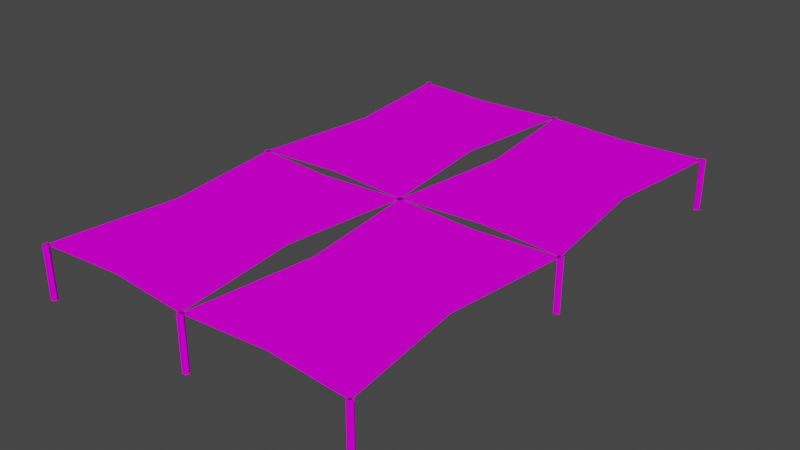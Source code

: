 # Source: ParkourCrawlspace01.blend  (saved by Blender 4.2.66; exported with 4.5.12 LTS)
import bpy
from mathutils import Matrix  # noqa: F401  (used for matrix-valued properties, if any)

bpy.ops.wm.read_factory_settings(use_empty=True)
scene = bpy.context.scene
scene.name = 'Scene'

# ---- collections
col_collection = bpy.data.collections.new('Collection'); scene.collection.children.link(col_collection)

# ---- images (referenced by path relative to the original .blend; pixels are not part of the script)
import os
ASSET_DIR = os.environ.get("B2B_ASSET_DIR", "")  # directory of the original .blend (textures are referenced by path, not embedded)
HERE = os.path.dirname(os.path.abspath(__file__))  # packed textures are extracted next to this script under _unpacked/

def load_image(name, relpath, width, height, colorspace="sRGB"):
    """Load a texture the original file referenced (path relative to the .blend, or extracted next to this script)."""
    p = next((c for c in (os.path.join(HERE, relpath), os.path.join(ASSET_DIR, relpath)) if relpath and os.path.exists(c)), "")
    if p:
        img = bpy.data.images.load(p, check_existing=True)
        img.name = name
    else:  # same state as the original file: an image datablock whose file is absent (Cycles renders it pink)
        img = bpy.data.images.new(name, width, height)
        img.source = "FILE"
        img.filepath = "//" + (relpath or name)
    img.colorspace_settings.name = colorspace
    return img
img_parkourwood01_a_png = load_image('ParkourWood01_a.png', 'ParkourWood01_a.png', 1024, 1024, 'sRGB')
img_parkourwire01_a_png = load_image('ParkourWire01_a.png', 'ParkourWire01_a.png', 1024, 1024, 'sRGB')

# ---- materials (node trees are filled in below, after node groups)
mat_material = bpy.data.materials.new('Material')
mat_material.alpha_threshold = 0.0
mat_material.use_transparent_shadow = False
mat_material.roughness = 0.5
mat_material.line_color = (0.0, 0.0, 0.0, 1.0)
mat_wire = bpy.data.materials.new('Wire')
mat_wire.use_transparent_shadow = False

# ---- material node trees
mat_material.use_nodes = True; mat_material.node_tree.nodes.clear()
_N = mat_material.node_tree.nodes; _L = mat_material.node_tree.links
n0 = _N.new('ShaderNodeOutputMaterial'); n0.name = 'Material Output'; n0.location = (300, 300)
n1 = _N.new('ShaderNodeBsdfPrincipled'); n1.name = 'Principled BSDF'; n1.location = (10, 300)
n1.distribution = 'GGX'
n1.subsurface_method = 'RANDOM_WALK_SKIN'
n1.inputs[2].default_value = 0.0
n1.inputs[3].default_value = 1.45
n1.inputs[11].default_value = 1.01
n1.inputs[13].default_value = 0.0
n1.inputs[20].default_value = 0.0
n1.inputs[27].default_value = (0.0, 0.0, 0.0, 1.0)
n1.inputs[28].default_value = 1.0
n2 = _N.new('ShaderNodeTexImage'); n2.name = 'Image Texture'; n2.location = (-280, 280)
n2.image = img_parkourwood01_a_png
n2.interpolation = 'Closest'
_L.new(n1.outputs[0], n0.inputs[0])
_L.new(n2.outputs[0], n1.inputs[0])
n0.is_active_output = True
mat_wire.use_nodes = True; mat_wire.node_tree.nodes.clear()
_N = mat_wire.node_tree.nodes; _L = mat_wire.node_tree.links
n0 = _N.new('ShaderNodeBsdfPrincipled'); n0.name = 'Principled BSDF'; n0.location = (10, 300)
n0.distribution = 'GGX'
n0.subsurface_method = 'RANDOM_WALK_SKIN'
n0.inputs[2].default_value = 0.0
n0.inputs[3].default_value = 1.45
n0.inputs[11].default_value = 1.01
n0.inputs[13].default_value = 0.0
n0.inputs[27].default_value = (0.0, 0.0, 0.0, 1.0)
n0.inputs[28].default_value = 1.0
n1 = _N.new('ShaderNodeOutputMaterial'); n1.name = 'Material Output'; n1.location = (300, 300)
n2 = _N.new('ShaderNodeTexImage'); n2.name = 'Image Texture'; n2.location = (-280, 280)
n2.image = img_parkourwire01_a_png
n2.interpolation = 'Closest'
_L.new(n0.outputs[0], n1.inputs[0])
_L.new(n2.outputs[0], n0.inputs[0])
n1.is_active_output = True

# ---- world
world_world = bpy.data.worlds.new('World'); scene.world = world_world
world_world.use_nodes = True; world_world.node_tree.nodes.clear()
_N = world_world.node_tree.nodes; _L = world_world.node_tree.links
n0 = _N.new('ShaderNodeOutputWorld'); n0.name = 'World Output'; n0.location = (300, 300)
n1 = _N.new('ShaderNodeBackground'); n1.name = 'Background'; n1.location = (10, 300)
n1.inputs[0].default_value = (0.05088, 0.05088, 0.05088, 1.0)
_L.new(n1.outputs[0], n0.inputs[0])
n0.is_active_output = True
world_world.color = (0.05088, 0.05088, 0.05088)
world_world.use_sun_shadow = False
world_world.sun_shadow_jitter_overblur = 0.0

# ---- meshes
me_cylinder = bpy.data.meshes.new('Cylinder')
me_cylinder.from_pydata([(-4.075, 4.768e-07, 1.25), (-4.075, 4.768e-07, 2.98e-08), (3.925, 2.384e-07, 2.98e-08), (3.925, 2.384e-07, 1.25), (3.962, 0.06495, 2.98e-08), (3.963, 0.06495, 1.25), (4.037, 0.06495, 2.98e-08), (4.037, 0.06495, 1.25), (4.075, 2.384e-07, 2.98e-08), (4.075, 2.384e-07, 1.25), (4.037, -0.06495, 2.98e-08), (4.037, -0.06495, 1.25), (3.962, -0.06495, 2.98e-08), (3.963, -0.06495, 1.25), (-4.038, 0.06495, 2.98e-08), (-4.037, 0.06495, 1.25), (-3.963, 0.06495, 2.98e-08), (-3.963, 0.06495, 1.25), (-3.925, 4.768e-07, 2.98e-08), (-3.925, 4.768e-07, 1.25), (-3.963, -0.06495, 2.98e-08), (-3.963, -0.06495, 1.25), (-4.038, -0.06495, 2.98e-08), (-4.037, -0.06495, 1.25), (4.037, -6.065, 1.25), (4.037, -6.065, 2.98e-08), (4.075, -6.0, 1.25), (4.075, -6.0, 2.98e-08), (4.037, -5.935, 1.25), (4.037, -5.935, 2.98e-08), (3.963, -5.935, 1.25), (3.962, -5.935, 2.98e-08), (3.925, -6.0, 1.25), (3.925, -6.0, 2.98e-08), (-4.075, -6.0, 2.98e-08), (-4.075, -6.0, 1.25), (-4.075, 6.0, 2.98e-08), (-4.075, 6.0, 1.25), (-4.037, -6.065, 1.25), (-4.038, -6.065, 2.98e-08), (-3.963, -6.065, 1.25), (-3.963, -6.065, 2.98e-08), (-3.925, -6.0, 1.25), (-3.925, -6.0, 2.98e-08), (-3.963, -5.935, 1.25), (-3.963, -5.935, 2.98e-08), (-4.037, -5.935, 1.25), (-4.038, -5.935, 2.98e-08), (3.963, -6.065, 1.25), (3.962, -6.065, 2.98e-08), (3.925, 6.0, 2.98e-08), (3.925, 6.0, 1.25), (3.962, 6.065, 2.98e-08), (3.963, 6.065, 1.25), (4.037, 6.065, 2.98e-08), (4.037, 6.065, 1.25), (4.075, 6.0, 2.98e-08), (4.075, 6.0, 1.25), (4.037, 5.935, 2.98e-08), (4.037, 5.935, 1.25), (3.962, 5.935, 2.98e-08), (3.963, 5.935, 1.25), (-4.038, 6.065, 2.98e-08), (-4.037, 6.065, 1.25), (-3.963, 6.065, 2.98e-08), (-3.963, 6.065, 1.25), (-3.925, 6.0, 2.98e-08), (-3.925, 6.0, 1.25), (-3.963, 5.935, 2.98e-08), (-3.963, 5.935, 1.25), (-4.038, 5.935, 2.98e-08), (-4.037, 5.935, 1.25), (-0.075, 2.384e-07, 2.98e-08), (-0.075, 2.384e-07, 1.25), (-0.0375, 0.06495, 2.98e-08), (-0.0375, 0.06495, 1.25), (0.0375, 0.06495, 2.98e-08), (0.0375, 0.06495, 1.25), (0.075, 2.384e-07, 2.98e-08), (0.075, 2.384e-07, 1.25), (0.0375, -0.06495, 2.98e-08), (0.0375, -0.06495, 1.25), (-0.0375, -0.06495, 2.98e-08), (-0.0375, -0.06495, 1.25), (0.0375, -6.065, 1.25), (0.0375, -6.065, 2.98e-08), (0.075, -6.0, 1.25), (0.075, -6.0, 2.98e-08), (0.0375, -5.935, 1.25), (0.0375, -5.935, 2.98e-08), (-0.0375, -5.935, 1.25), (-0.0375, -5.935, 2.98e-08), (-0.075, -6.0, 1.25), (-0.075, -6.0, 2.98e-08), (-0.0375, -6.065, 1.25), (-0.0375, -6.065, 2.98e-08), (-0.075, 6.0, 2.98e-08), (-0.075, 6.0, 1.25), (-0.0375, 6.065, 2.98e-08), (-0.0375, 6.065, 1.25), (0.0375, 6.065, 2.98e-08), (0.0375, 6.065, 1.25), (0.075, 6.0, 2.98e-08), (0.075, 6.0, 1.25), (0.0375, 5.935, 2.98e-08), (0.0375, 5.935, 1.25), (-0.0375, 5.935, 2.98e-08), (-0.0375, 5.935, 1.25), (-4.0, -6.0, 1.25), (0.0, -6.0, 1.25), (-4.0, 0.0, 1.25), (0.0, 0.0, 1.25), (-3.636, -3.0, 1.25), (-0.3637, -3.0, 1.25), (-2.0, -5.85, 1.25), (-2.0, -0.15, 1.25), (-2.0, -3.0, 1.25), (4.0, -6.0, 1.25), (4.0, 0.0, 1.25), (3.636, -3.0, 1.25), (0.3637, -3.0, 1.25), (2.0, -5.85, 1.25), (2.0, -0.15, 1.25), (2.0, -3.0, 1.25), (-4.0, 6.0, 1.25), (0.0, 6.0, 1.25), (-3.636, 3.0, 1.25), (-0.3637, 3.0, 1.25), (-2.0, 5.85, 1.25), (-2.0, 0.15, 1.25), (-2.0, 3.0, 1.25), (4.0, 6.0, 1.25), (3.636, 3.0, 1.25), (0.3637, 3.0, 1.25), (2.0, 5.85, 1.25), (2.0, 0.15, 1.25), (2.0, 3.0, 1.25)], [], [(2, 3, 5, 4), (18, 19, 21, 20), (4, 5, 7, 6), (16, 17, 19, 18), (6, 7, 9, 8), (22, 23, 0, 1), (14, 15, 17, 16), (8, 9, 11, 10), (1, 0, 15, 14), (10, 11, 13, 12), (20, 21, 23, 22), (12, 13, 3, 2), (43, 42, 40, 41), (31, 30, 28, 29), (29, 28, 26, 27), (45, 44, 42, 43), (39, 38, 35, 34), (33, 32, 30, 31), (60, 61, 51, 50), (62, 63, 65, 64), (50, 51, 53, 52), (40, 42, 44, 38), (70, 71, 37, 36), (25, 24, 48, 49), (58, 59, 61, 60), (54, 55, 57, 56), (34, 35, 46, 47), (36, 37, 63, 62), (64, 65, 67, 66), (27, 26, 24, 25), (41, 40, 38, 39), (52, 53, 55, 54), (47, 46, 44, 45), (68, 69, 71, 70), (56, 57, 59, 58), (49, 48, 32, 33), (66, 67, 69, 68), (44, 46, 35, 38), (32, 48, 28, 30), (26, 28, 48, 24), (9, 7, 13, 11), (3, 13, 7, 5), (17, 15, 0, 23), (21, 19, 17, 23), (65, 63, 37, 71), (69, 67, 65, 71), (55, 53, 51, 61), (57, 55, 61, 59), (72, 73, 75, 74), (74, 75, 77, 76), (76, 77, 79, 78), (78, 79, 81, 80), (80, 81, 83, 82), (82, 83, 73, 72), (91, 90, 88, 89), (89, 88, 86, 87), (93, 92, 90, 91), (106, 107, 97, 96), (96, 97, 99, 98), (85, 84, 94, 95), (104, 105, 107, 106), (100, 101, 103, 102), (87, 86, 84, 85), (98, 99, 101, 100), (102, 103, 105, 104), (95, 94, 92, 93), (92, 94, 88, 90), (86, 88, 94, 84), (79, 77, 83, 81), (73, 83, 77, 75), (101, 99, 97, 107), (103, 101, 107, 105), (116, 113, 111, 115), (114, 109, 113, 116), (108, 114, 116, 112), (112, 116, 115, 110), (123, 122, 111, 120), (121, 123, 120, 109), (117, 119, 123, 121), (119, 118, 122, 123), (130, 129, 111, 127), (128, 130, 127, 125), (124, 126, 130, 128), (126, 110, 129, 130), (136, 133, 111, 135), (134, 125, 133, 136), (131, 134, 136, 132), (132, 136, 135, 118)])
me_cylinder.polygons.foreach_set('material_index', [0, 0, 0, 0, 0, 0, 0, 0, 0, 0, 0, 0, 0, 0, 0, 0, 0, 0, 0, 0, 0, 0, 0, 0, 0, 0, 0, 0, 0, 0, 0, 0, 0, 0, 0, 0, 0, 0, 0, 0, 0, 0, 0, 0, 0, 0, 0, 0, 0, 0, 0, 0, 0, 0, 0, 0, 0, 0, 0, 0, 0, 0, 0, 0, 0, 0, 0, 0, 0, 0, 0, 0, 1, 1, 1, 1, 1, 1, 1, 1, 1, 1, 1, 1, 1, 1, 1, 1])
_uv = me_cylinder.uv_layers.new(name='UVMap')
_uv.uv.foreach_set('vector', [0.6384, 0.4688, 0.9241, 0.4688, 0.9241, 0.4766, 0.6384, 0.4766, 0.6384, 0.5625, 0.9241, 0.5625, 0.9241, 0.5547, 0.6384, 0.5547, 0.6384, 0.4766, 0.9241, 0.4766, 0.9241, 0.4922, 0.6384, 0.4922, 0.6384, 0.4766, 0.9241, 0.4766, 0.9241, 0.4688, 0.6384, 0.4688, 0.6384, 0.4922, 0.9241, 0.4922, 0.9241, 0.5156, 0.6384, 0.5156, 0.6384, 0.5312, 0.9241, 0.5312, 0.9241, 0.5156, 0.6384, 0.5156, 0.6384, 0.5, 0.9241, 0.5, 0.9241, 0.4766, 0.6384, 0.4766, 0.6384, 0.5156, 0.9241, 0.5156, 0.9241, 0.5312, 0.6384, 0.5312, 0.6384, 0.5156, 0.9241, 0.5156, 0.9241, 0.5, 0.6384, 0.5, 0.6384, 0.5312, 0.9241, 0.5312, 0.9241, 0.5391, 0.6384, 0.5391, 0.6384, 0.5547, 0.9241, 0.5547, 0.9241, 0.5312, 0.6384, 0.5312, 0.6384, 0.5391, 0.9241, 0.5391, 0.9241, 0.5625, 0.6384, 0.5625, 0.6384, 0.5625, 0.9241, 0.5625, 0.9241, 0.5547, 0.6384, 0.5547, 0.6384, 0.4766, 0.9241, 0.4766, 0.9241, 0.4922, 0.6384, 0.4922, 0.6384, 0.4922, 0.9241, 0.4922, 0.9241, 0.5156, 0.6384, 0.5156, 0.6384, 0.4766, 0.9241, 0.4766, 0.9241, 0.4688, 0.6384, 0.4688, 0.6384, 0.5312, 0.9241, 0.5312, 0.9241, 0.5156, 0.6384, 0.5156, 0.6384, 0.4688, 0.9241, 0.4688, 0.9241, 0.4766, 0.6384, 0.4766, 0.6384, 0.5391, 0.9241, 0.5391, 0.9241, 0.5625, 0.6384, 0.5625, 0.6384, 0.5, 0.9241, 0.5, 0.9241, 0.4766, 0.6384, 0.4766, 0.6384, 0.4688, 0.9241, 0.4688, 0.9241, 0.4766, 0.6384, 0.4766, 0.9241, 0.5547, 0.9241, 0.4688, 0.9241, 0.4766, 0.9241, 0.5312, 0.6384, 0.5312, 0.9241, 0.5312, 0.9241, 0.5156, 0.6384, 0.5156, 0.6384, 0.5312, 0.9241, 0.5312, 0.9241, 0.5391, 0.6384, 0.5391, 0.6384, 0.5312, 0.9241, 0.5312, 0.9241, 0.5391, 0.6384, 0.5391, 0.6384, 0.4922, 0.9241, 0.4922, 0.9241, 0.5156, 0.6384, 0.5156, 0.6384, 0.5156, 0.9241, 0.5156, 0.9241, 0.5, 0.6384, 0.5, 0.6384, 0.5156, 0.9241, 0.5156, 0.9241, 0.5, 0.6384, 0.5, 0.6384, 0.4766, 0.9241, 0.4766, 0.9241, 0.4688, 0.6384, 0.4688, 0.6384, 0.5156, 0.9241, 0.5156, 0.9241, 0.5312, 0.6384, 0.5312, 0.6384, 0.5547, 0.9241, 0.5547, 0.9241, 0.5312, 0.6384, 0.5312, 0.6384, 0.4766, 0.9241, 0.4766, 0.9241, 0.4922, 0.6384, 0.4922, 0.6384, 0.5, 0.9241, 0.5, 0.9241, 0.4766, 0.6384, 0.4766, 0.6384, 0.5547, 0.9241, 0.5547, 0.9241, 0.5312, 0.6384, 0.5312, 0.6384, 0.5156, 0.9241, 0.5156, 0.9241, 0.5312, 0.6384, 0.5312, 0.6384, 0.5391, 0.9241, 0.5391, 0.9241, 0.5625, 0.6384, 0.5625, 0.6384, 0.5625, 0.9241, 0.5625, 0.9241, 0.5547, 0.6384, 0.5547, 0.9241, 0.4766, 0.9241, 0.5, 0.9241, 0.5156, 0.9241, 0.5312, 0.9241, 0.5625, 0.9241, 0.5391, 0.9241, 0.4922, 0.9241, 0.4766, 0.9241, 0.5156, 0.9241, 0.4922, 0.9241, 0.5391, 0.9241, 0.5312, 0.9241, 0.5156, 0.9241, 0.4922, 0.9241, 0.5391, 0.9241, 0.5312, 0.9241, 0.5625, 0.9241, 0.5391, 0.9241, 0.4922, 0.9241, 0.4766, 0.9241, 0.4766, 0.9241, 0.5, 0.9241, 0.5156, 0.9241, 0.5312, 0.9241, 0.5547, 0.9241, 0.4688, 0.9241, 0.4766, 0.9241, 0.5312, 0.9241, 0.4766, 0.9241, 0.5, 0.9241, 0.5156, 0.9241, 0.5312, 0.9241, 0.5547, 0.9241, 0.4688, 0.9241, 0.4766, 0.9241, 0.5312, 0.9241, 0.4922, 0.9241, 0.4766, 0.9241, 0.5625, 0.9241, 0.5391, 0.9241, 0.5156, 0.9241, 0.4922, 0.9241, 0.5391, 0.9241, 0.5312, 0.6384, 0.4688, 0.9241, 0.4688, 0.9241, 0.4766, 0.6384, 0.4766, 0.6384, 0.4766, 0.9241, 0.4766, 0.9241, 0.4922, 0.6384, 0.4922, 0.6384, 0.4922, 0.9241, 0.4922, 0.9241, 0.5156, 0.6384, 0.5156, 0.6384, 0.5156, 0.9241, 0.5156, 0.9241, 0.5312, 0.6384, 0.5312, 0.6384, 0.5312, 0.9241, 0.5312, 0.9241, 0.5391, 0.6384, 0.5391, 0.6384, 0.5391, 0.9241, 0.5391, 0.9241, 0.5625, 0.6384, 0.5625, 0.6384, 0.4766, 0.9241, 0.4766, 0.9241, 0.4922, 0.6384, 0.4922, 0.6384, 0.4922, 0.9241, 0.4922, 0.9241, 0.5156, 0.6384, 0.5156, 0.6384, 0.4688, 0.9241, 0.4688, 0.9241, 0.4766, 0.6384, 0.4766, 0.6384, 0.5391, 0.9241, 0.5391, 0.9241, 0.5625, 0.6384, 0.5625, 0.6384, 0.4688, 0.9241, 0.4688, 0.9241, 0.4766, 0.6384, 0.4766, 0.6384, 0.5312, 0.9241, 0.5312, 0.9241, 0.5391, 0.6384, 0.5391, 0.6384, 0.5312, 0.9241, 0.5312, 0.9241, 0.5391, 0.6384, 0.5391, 0.6384, 0.4922, 0.9241, 0.4922, 0.9241, 0.5156, 0.6384, 0.5156, 0.6384, 0.5156, 0.9241, 0.5156, 0.9241, 0.5312, 0.6384, 0.5312, 0.6384, 0.4766, 0.9241, 0.4766, 0.9241, 0.4922, 0.6384, 0.4922, 0.6384, 0.5156, 0.9241, 0.5156, 0.9241, 0.5312, 0.6384, 0.5312, 0.6384, 0.5391, 0.9241, 0.5391, 0.9241, 0.5625, 0.6384, 0.5625, 0.9241, 0.5625, 0.9241, 0.5391, 0.9241, 0.4922, 0.9241, 0.4766, 0.9241, 0.5156, 0.9241, 0.4922, 0.9241, 0.5391, 0.9241, 0.5312, 0.9241, 0.5156, 0.9241, 0.4922, 0.9241, 0.5391, 0.9241, 0.5312, 0.9241, 0.5625, 0.9241, 0.5391, 0.9241, 0.4922, 0.9241, 0.4766, 0.9241, 0.4922, 0.9241, 0.4766, 0.9241, 0.5625, 0.9241, 0.5391, 0.9241, 0.5156, 0.9241, 0.4922, 0.9241, 0.5391, 0.9241, 0.5312, 0.5, 0.5, 1.406, 0.5, 1.5, 2.5, 0.5, 2.297, 0.5, -1.297, 1.5, -1.5, 1.406, 0.5, 0.5, 0.5, -0.5, -1.5, 0.5, -1.297, 0.5, 0.5, -0.4062, 0.5, -0.4062, 0.5, 0.5, 0.5, 0.5, 2.297, -0.5, 2.5, 0.5, 0.5, 0.5, 2.297, 1.5, 2.5, 1.406, 0.5, 0.5, -1.297, 0.5, 0.5, 1.406, 0.5, 1.5, -1.5, -0.5, -1.5, -0.4062, 0.5, 0.5, 0.5, 0.5, -1.297, -0.4062, 0.5, -0.5, 2.5, 0.5, 2.297, 0.5, 0.5, 0.5, 0.5, 0.5, 2.297, 1.5, 2.5, 1.406, 0.5, 0.5, -1.297, 0.5, 0.5, 1.406, 0.5, 1.5, -1.5, -0.5, -1.5, -0.4062, 0.5, 0.5, 0.5, 0.5, -1.297, -0.4062, 0.5, -0.5, 2.5, 0.5, 2.297, 0.5, 0.5, 0.5, 0.5, 1.406, 0.5, 1.5, 2.5, 0.5, 2.297, 0.5, -1.297, 1.5, -1.5, 1.406, 0.5, 0.5, 0.5, -0.5, -1.5, 0.5, -1.297, 0.5, 0.5, -0.4062, 0.5, -0.4062, 0.5, 0.5, 0.5, 0.5, 2.297, -0.5, 2.5])
me_cylinder.materials.append(mat_material)
me_cylinder.materials.append(mat_wire)
me_cylinder.update()

# ---- objects
ob_parkourcrawlspace01 = bpy.data.objects.new('ParkourCrawlspace01', me_cylinder)

# ---- transforms, parenting, visibility, modifiers, constraints
ob_parkourcrawlspace01.location = (0.0, 0.0, 0.0)

# ---- collection membership
col_collection.objects.link(ob_parkourcrawlspace01)

# ---- scene / render settings (as saved in the file)
scene.frame_start = 1; scene.frame_end = 250; scene.frame_set(1)
scene.render.engine = 'BLENDER_EEVEE_NEXT'
scene.cycles.sampling_pattern = 'TABULATED_SOBOL'
scene.view_settings.view_transform = 'Filmic'
bpy.context.view_layer.update()

# ---- added for rendering (the .blend has no active camera and no usable light): camera, sun
cam_auto = bpy.data.cameras.new('AutoCamera')
cam_auto.lens = 50.0
cam_auto.sensor_width = 36.0
cam_auto.clip_end = 1000.0
ob_auto_camera = bpy.data.objects.new('AutoCamera', cam_auto)
scene.collection.objects.link(ob_auto_camera)
ob_auto_camera.location = (13.5702, -16.2843, 11.4812)
ob_auto_camera.rotation_euler = (1.09748, -7.21219e-08, 0.694738)
scene.camera = ob_auto_camera
light_auto_sun = bpy.data.lights.new('AutoSun', 'SUN')
light_auto_sun.energy = 3.0
light_auto_sun.angle = 0.0523599
ob_auto_sun = bpy.data.objects.new('AutoSun', light_auto_sun)
scene.collection.objects.link(ob_auto_sun)
ob_auto_sun.rotation_euler = (0.872665, 0.174533, 0.523599)
bpy.context.view_layer.update()
